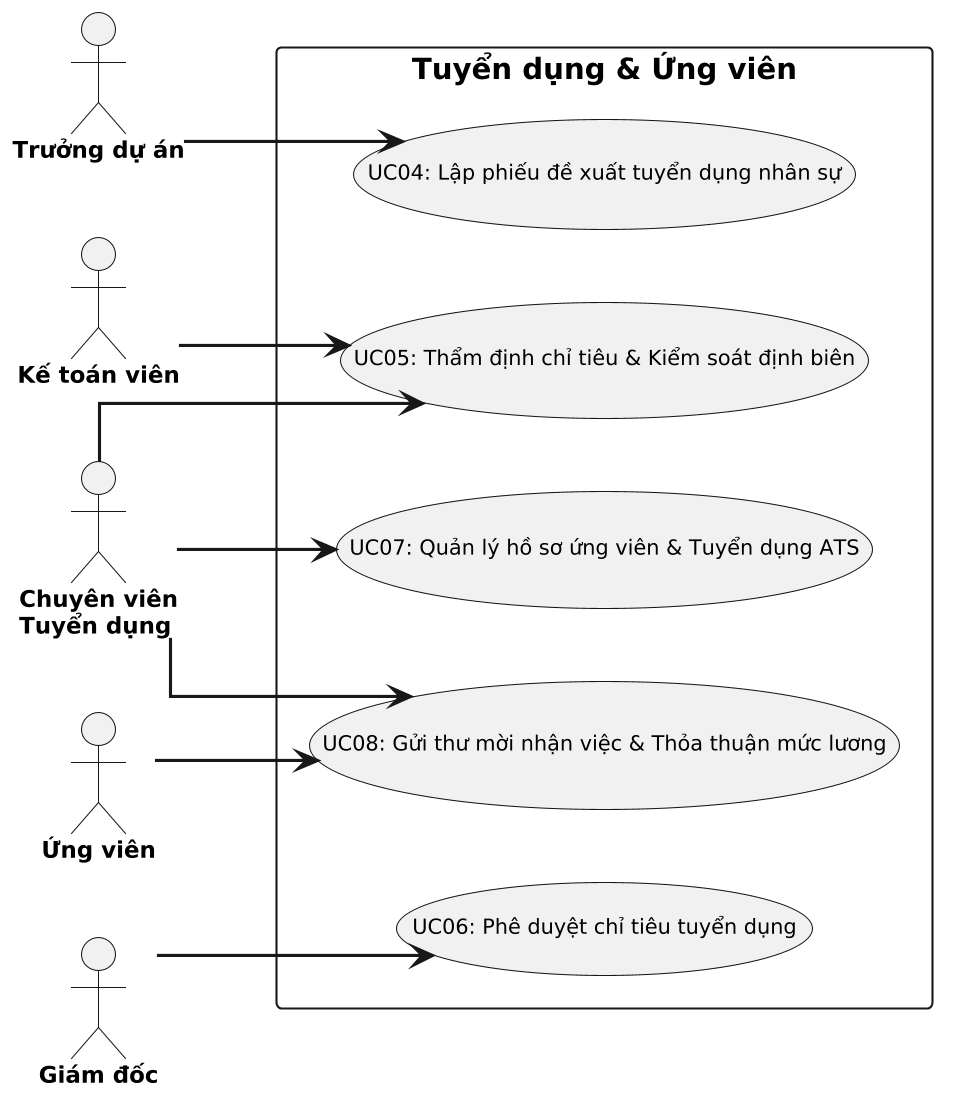

The diagram above was rendered by PlantUML. Its source (embedded in the PNG):
@startuml
left to right direction
skinparam dpi 200
skinparam defaultFontName "Segoe UI"
skinparam shadowing false
skinparam linetype ortho
skinparam monochrome true
skinparam actor {
  FontSize 11
  FontStyle bold
}
skinparam usecase {
  FontSize 10
}
skinparam arrow {
  Thickness 1.5
}
actor "Trưởng dự án" as A0
actor "Chuyên viên\nTuyển dụng" as A1
actor "Kế toán viên" as A2
actor "Giám đốc" as A3
actor "Ứng viên" as A4
rectangle "Tuyển dụng & Ứng viên" {
  (UC04: Lập phiếu đề xuất tuyển dụng nhân sự) as UC04
  (UC05: Thẩm định chỉ tiêu & Kiểm soát định biên) as UC05
  (UC06: Phê duyệt chỉ tiêu tuyển dụng) as UC06
  (UC07: Quản lý hồ sơ ứng viên & Tuyển dụng ATS) as UC07
  (UC08: Gửi thư mời nhận việc & Thỏa thuận mức lương) as UC08
}
A0 --> UC04
A1 --> UC05
A2 --> UC05
A3 --> UC06
A1 --> UC07
A1 --> UC08
A4 --> UC08
@enduml